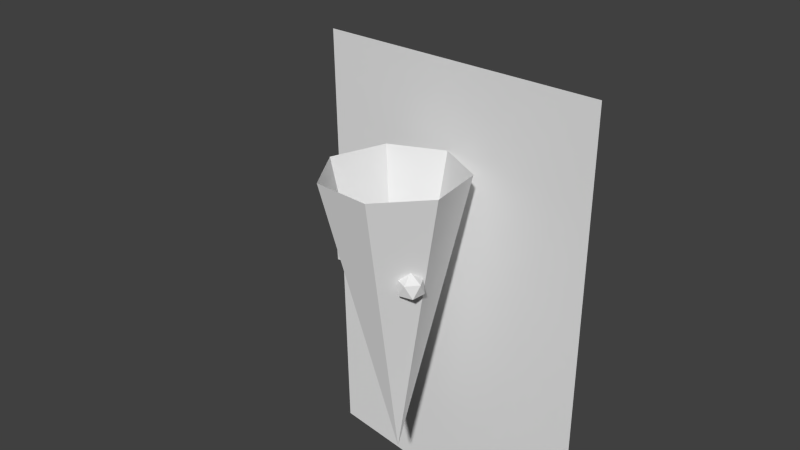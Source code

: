 # Source: TorchWithAO.blend  (saved by Blender 2.62.0; exported with 4.5.12 LTS)
import bpy
from mathutils import Matrix  # noqa: F401  (used for matrix-valued properties, if any)

bpy.ops.wm.read_factory_settings(use_empty=True)
scene = bpy.context.scene
scene.name = 'Scene'

# ---- collections
col_collection_1 = bpy.data.collections.new('Collection 1'); scene.collection.children.link(col_collection_1)

# ---- materials (node trees are filled in below, after node groups)
mat_material = bpy.data.materials.new('Material')
mat_material.alpha_threshold = 0.0
mat_material.use_transparent_shadow = False
mat_material.roughness = 0.5
mat_material.line_color = (0.0, 0.0, 0.0, 1.0)

# ---- material node trees

# ---- world
world_world = bpy.data.worlds.new('World'); scene.world = world_world
world_world.color = (0.05088, 0.05088, 0.05088)
world_world.use_sun_shadow = False
world_world.sun_shadow_jitter_overblur = 0.0
world_world.cycles.sampling_method = 'MANUAL'
world_world.cycles.sample_map_resolution = 256

# ---- cameras
cam_camera = bpy.data.cameras.new('Camera')
cam_camera.clip_end = 100.0
cam_camera.lens = 35.0
cam_camera.sensor_width = 32.0
cam_camera.sensor_height = 18.0
cam_camera.ortho_scale = 7.314
cam_camera.dof.focus_distance = 0.0
cam_camera.dof.aperture_fstop = 128.0

# ---- meshes
me_icosphere_002 = bpy.data.meshes.new('Icosphere.002')
me_icosphere_002.from_pydata([(0.61, -0.3015, -1.734), (0.7547, -0.4066, -1.623), (0.5547, -0.4716, -1.623), (0.4311, -0.3015, -1.623), (0.5547, -0.1314, -1.623), (0.7547, -0.1963, -1.623), (0.6653, -0.4716, -1.444), (0.4653, -0.4066, -1.444), (0.4653, -0.1963, -1.444), (0.6653, -0.1314, -1.444), (0.7889, -0.3015, -1.444), (0.61, -0.3015, -1.334), (-0.6598, -0.2258, -1.735), (-0.5151, -0.331, -1.624), (-0.7151, -0.3959, -1.624), (-0.8387, -0.2258, -1.624), (-0.7151, -0.05569, -1.624), (-0.5151, -0.1207, -1.624), (-0.6045, -0.3959, -1.445), (-0.8045, -0.331, -1.445), (-0.8045, -0.1207, -1.445), (-0.6045, -0.05569, -1.445), (-0.4809, -0.2258, -1.445), (-0.6598, -0.2258, -1.335), (-0.02726, 0.9997, -0.2438), (-0.7985, 0.602, -0.2438), (-0.9685, -0.249, -0.2437), (-2.384e-07, -0.0002424, -4.645), (-0.4092, -0.9124, -0.2436), (0.4583, -0.8888, -0.2436), (0.9806, -0.1958, -0.2437), (0.7645, 0.6446, -0.2438), (2.28, 1.021, 0.9902), (2.28, 1.021, -5.96), (-2.36, 1.021, -5.96), (-2.36, 1.021, 0.9902)], [], [(0, 1, 2), (1, 0, 5), (0, 2, 3), (0, 3, 4), (0, 4, 5), (1, 5, 10), (2, 1, 6), (3, 2, 7), (4, 3, 8), (5, 4, 9), (1, 10, 6), (2, 6, 7), (3, 7, 8), (4, 8, 9), (5, 9, 10), (6, 10, 11), (7, 6, 11), (8, 7, 11), (9, 8, 11), (10, 9, 11), (12, 13, 14), (13, 12, 17), (12, 14, 15), (12, 15, 16), (12, 16, 17), (13, 17, 22), (14, 13, 18), (15, 14, 19), (16, 15, 20), (17, 16, 21), (13, 22, 18), (14, 18, 19), (15, 19, 20), (16, 20, 21), (17, 21, 22), (18, 22, 23), (19, 18, 23), (20, 19, 23), (21, 20, 23), (22, 21, 23), (30, 27, 31), (24, 27, 25), (31, 27, 24), (25, 27, 26), (29, 27, 30), (28, 27, 29), (26, 27, 28), (34, 33, 32, 35)])
_uv = me_icosphere_002.uv_layers.new(name='UVMap')
_uv.uv.foreach_set('vector', [0.8335, 0.665, 0.9313, 0.665, 0.9313, 0.7628, 0.8335, 0.665, 0.9313, 0.665, 0.9313, 0.7628, 0.8335, 0.665, 0.9313, 0.665, 0.9313, 0.7628, 0.8335, 0.665, 0.9313, 0.665, 0.9313, 0.7628, 0.8335, 0.665, 0.9313, 0.665, 0.9313, 0.7628, 0.8335, 0.665, 0.9313, 0.665, 0.9313, 0.7628, 0.8335, 0.665, 0.9313, 0.665, 0.9313, 0.7628, 0.8335, 0.665, 0.9313, 0.665, 0.9313, 0.7628, 0.8335, 0.665, 0.9313, 0.665, 0.9313, 0.7628, 0.8335, 0.665, 0.9313, 0.665, 0.9313, 0.7628, 0.8335, 0.665, 0.9313, 0.665, 0.9313, 0.7628, 0.8335, 0.665, 0.9313, 0.665, 0.9313, 0.7628, 0.8335, 0.665, 0.9313, 0.665, 0.9313, 0.7628, 0.8335, 0.665, 0.9313, 0.665, 0.9313, 0.7628, 0.8335, 0.665, 0.9313, 0.665, 0.9313, 0.7628, 0.8335, 0.665, 0.9313, 0.665, 0.9313, 0.7628, 0.8335, 0.665, 0.9313, 0.665, 0.9313, 0.7628, 0.8335, 0.665, 0.9313, 0.665, 0.9313, 0.7628, 0.8335, 0.665, 0.9313, 0.665, 0.9313, 0.7628, 0.8335, 0.665, 0.9313, 0.665, 0.9313, 0.7628, 0.8316, 0.835, 0.9474, 0.835, 0.9474, 0.9508, 0.8316, 0.835, 0.9474, 0.835, 0.9474, 0.9508, 0.8316, 0.835, 0.9474, 0.835, 0.9474, 0.9508, 0.8316, 0.835, 0.9474, 0.835, 0.9474, 0.9508, 0.8316, 0.835, 0.9474, 0.835, 0.9474, 0.9508, 0.8316, 0.835, 0.9474, 0.835, 0.9474, 0.9508, 0.8316, 0.835, 0.9474, 0.835, 0.9474, 0.9508, 0.8316, 0.835, 0.9474, 0.835, 0.9474, 0.9508, 0.8316, 0.835, 0.9474, 0.835, 0.9474, 0.9508, 0.8316, 0.835, 0.9474, 0.835, 0.9474, 0.9508, 0.8316, 0.835, 0.9474, 0.835, 0.9474, 0.9508, 0.8316, 0.835, 0.9474, 0.835, 0.9474, 0.9508, 0.8316, 0.835, 0.9474, 0.835, 0.9474, 0.9508, 0.8316, 0.835, 0.9474, 0.835, 0.9474, 0.9508, 0.8316, 0.835, 0.9474, 0.835, 0.9474, 0.9508, 0.8316, 0.835, 0.9474, 0.835, 0.9474, 0.9508, 0.8316, 0.835, 0.9474, 0.835, 0.9474, 0.9508, 0.8316, 0.835, 0.9474, 0.835, 0.9474, 0.9508, 0.8316, 0.835, 0.9474, 0.835, 0.9474, 0.9508, 0.8316, 0.835, 0.9474, 0.835, 0.9474, 0.9508, 0.9765, 0.4053, 0.7313, 0.3493, 0.928, 0.1925, 0.7313, 0.09775, 0.7313, 0.3493, 0.5345, 0.1925, 0.928, 0.1925, 0.7313, 0.3493, 0.7313, 0.09775, 0.5345, 0.1925, 0.7313, 0.3493, 0.486, 0.4053, 0.8404, 0.576, 0.7313, 0.3493, 0.9765, 0.4053, 0.6221, 0.576, 0.7313, 0.3493, 0.8404, 0.576, 0.486, 0.4053, 0.7313, 0.3493, 0.6221, 0.576, 0.0278, 0.3911, 0.4472, 0.3911, 0.4472, 0.9731, 0.0278, 0.9731])
me_icosphere_002.materials.append(mat_material)
me_icosphere_002.use_remesh_preserve_volume = False
me_icosphere_002.use_remesh_preserve_attributes = False
me_icosphere_002.use_mirror_vertex_groups = False
me_icosphere_002.update()

# ---- objects
ob_icosphere_001 = bpy.data.objects.new('Icosphere.001', me_icosphere_002)
ob_camera = bpy.data.objects.new('Camera', cam_camera)

# ---- transforms, parenting, visibility, modifiers, constraints
ob_icosphere_001.location = (0.0, 0.0, 0.0)
ob_icosphere_001.lineart.crease_threshold = 0.0
ob_camera.location = (7.481, -6.883, 4.068)
ob_camera.rotation_euler = (1.109, 0.01082, 0.8149)
ob_camera.lock_rotations_4d = False
ob_camera.empty_display_type = 'ARROWS'
ob_camera.color = (0.0, 0.0, 0.0, 0.0)
ob_camera.display_type = 'WIRE'
ob_camera.lineart.crease_threshold = 0.0

# ---- collection membership
col_collection_1.objects.link(ob_icosphere_001)
col_collection_1.objects.link(ob_camera)

# ---- scene / render settings (as saved in the file)
scene.camera = ob_camera
scene.frame_start = 1; scene.frame_end = 250; scene.frame_set(1)
scene.render.engine = 'BLENDER_EEVEE_NEXT'
scene.render.image_settings.color_mode = 'RGB'
scene.render.image_settings.compression = 90
scene.render.resolution_percentage = 50
scene.render.dither_intensity = 0.0
scene.render.bake_margin = 2
scene.render.bake_bias = 0.0
scene.cycles.use_denoising = False
scene.cycles.samples = 10
scene.cycles.sampling_pattern = 'TABULATED_SOBOL'
scene.cycles.light_sampling_threshold = 0.0
scene.cycles.use_adaptive_sampling = False
scene.cycles.use_light_tree = False
scene.cycles.blur_glossy = 0.0
scene.cycles.volume_bounces = 1
scene.cycles.pixel_filter_type = 'GAUSSIAN'
scene.cycles.sample_clamp_indirect = 0.0
scene.view_settings.view_transform = 'Standard'
bpy.context.view_layer.update()

# ---- added for rendering (the .blend has no usable light): sun
light_auto_sun = bpy.data.lights.new('AutoSun', 'SUN')
light_auto_sun.energy = 3.0
light_auto_sun.angle = 0.0523599
ob_auto_sun = bpy.data.objects.new('AutoSun', light_auto_sun)
scene.collection.objects.link(ob_auto_sun)
ob_auto_sun.rotation_euler = (0.872665, 0.174533, 0.523599)
bpy.context.view_layer.update()
